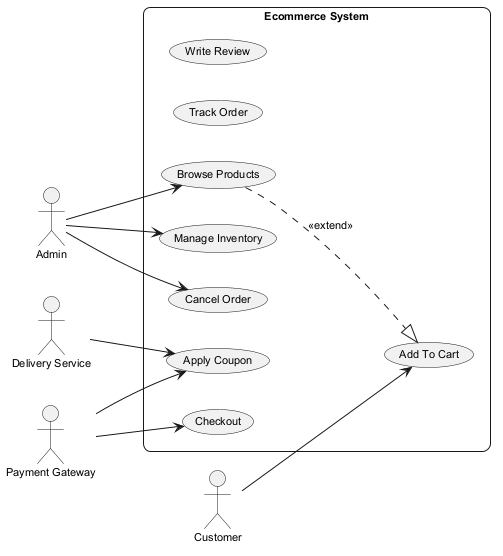

The diagram above was rendered by PlantUML. Its source (embedded in the PNG):
@startuml
skinparam backgroundColor #FFFFFF
skinparam roundCorner 15
skinparam defaultFontSize 11
left to right direction
actor "Delivery Service" as DeliveryService
actor "Admin" as Admin
actor "Payment Gateway" as PaymentGateway
actor "Customer" as Customer
rectangle "Ecommerce System" {
  usecase "Write Review" as UC_WriteReview
  usecase "Track Order" as UC_TrackOrder
  usecase "Add To Cart" as UC_AddToCart
  usecase "Browse Products" as UC_BrowseProducts
  usecase "Checkout" as UC_Checkout
  usecase "Apply Coupon" as UC_ApplyCoupon
  usecase "Manage Inventory" as UC_ManageInventory
  usecase "Cancel Order" as UC_CancelOrder
}
DeliveryService --> UC_ApplyCoupon
Admin --> UC_CancelOrder
Admin --> UC_ManageInventory
Admin --> UC_BrowseProducts
PaymentGateway --> UC_ApplyCoupon
PaymentGateway --> UC_Checkout
Customer --> UC_AddToCart
UC_BrowseProducts ..|> UC_AddToCart : <<extend>>
@enduml